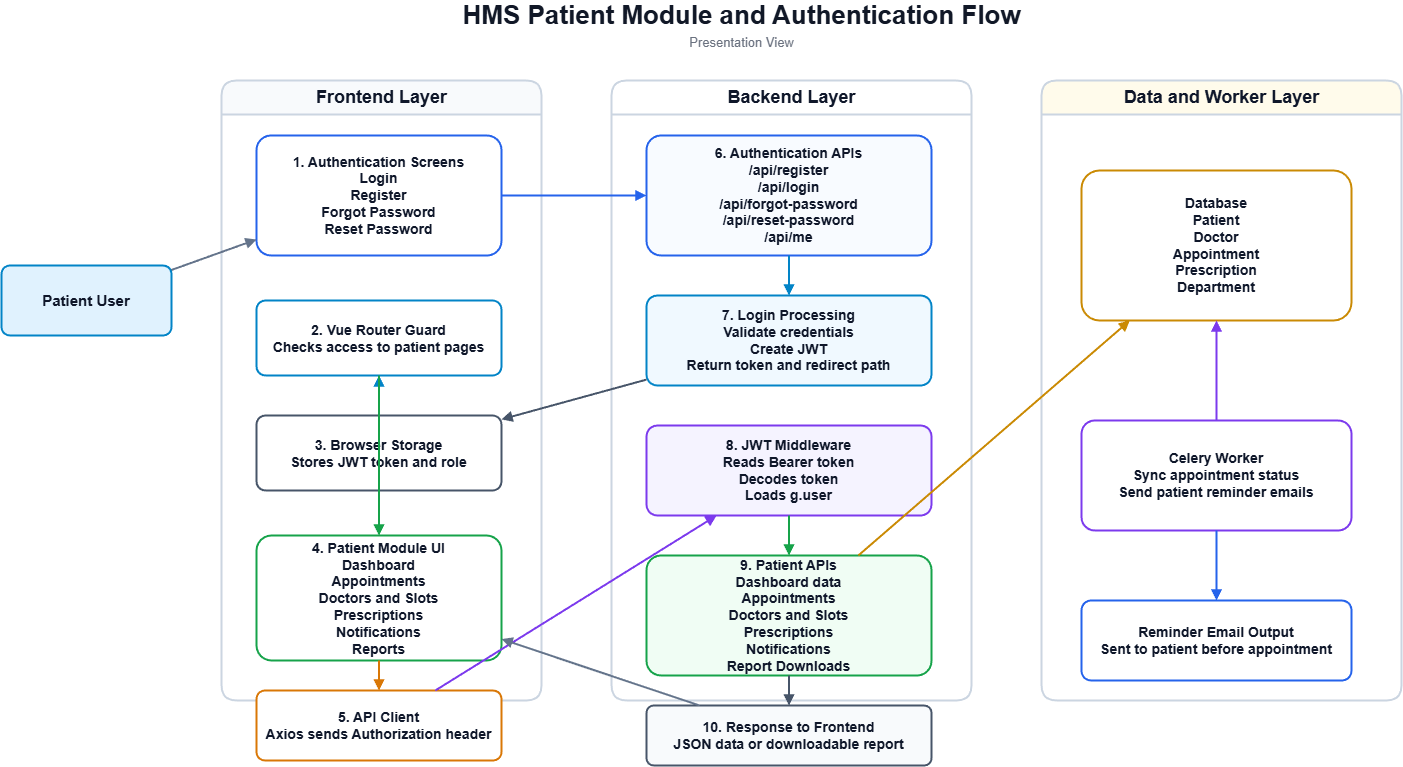

The diagram above was exported from draw.io. Its source (the exported page's mxGraphModel, read from the mxfile embedded in the PNG):
<mxGraphModel dx="1235" dy="938" grid="1" gridSize="10" guides="1" tooltips="1" connect="1" arrows="1" fold="1" page="1" pageScale="1" pageWidth="1600" pageHeight="900" math="0" shadow="0">
  <root>
    <mxCell id="0" />
    <mxCell id="1" parent="0" />
    <mxCell id="title" value="HMS Patient Module and Authentication Flow" style="text;html=1;strokeColor=none;fillColor=none;align=center;verticalAlign=middle;fontSize=26;fontStyle=1;fontColor=#111827;" parent="1" vertex="1">
      <mxGeometry x="420" y="20" width="760" height="30" as="geometry" />
    </mxCell>
    <mxCell id="subtitle" value="Presentation View" style="text;html=1;strokeColor=none;fillColor=none;align=center;verticalAlign=middle;fontSize=13;fontColor=#6B7280;" parent="1" vertex="1">
      <mxGeometry x="650" y="52" width="300" height="20" as="geometry" />
    </mxCell>
    <mxCell id="actor" value="Patient User" style="rounded=1;whiteSpace=wrap;html=1;arcSize=12;fillColor=#E0F2FE;strokeColor=#0284C7;strokeWidth=2;fontSize=15;fontStyle=1;fontColor=#0F172A;" parent="1" vertex="1">
      <mxGeometry x="60" y="285" width="170" height="70" as="geometry" />
    </mxCell>
    <mxCell id="frontend" value="Frontend Layer" style="swimlane;html=1;rounded=1;strokeColor=#CBD5E1;strokeWidth=2;fillColor=#F8FAFC;fontSize=18;fontStyle=1;fontColor=#0F172A;horizontal=1;startSize=34;" parent="1" vertex="1">
      <mxGeometry x="280" y="100" width="320" height="620" as="geometry" />
    </mxCell>
    <mxCell id="f1" value="1. Authentication Screens&#10;Login&#10;Register&#10;Forgot Password&#10;Reset Password" style="rounded=1;whiteSpace=wrap;html=1;arcSize=12;fillColor=#FFFFFF;strokeColor=#2563EB;strokeWidth=2;fontSize=14;fontStyle=1;fontColor=#0F172A;" parent="frontend" vertex="1">
      <mxGeometry x="35" y="55" width="245" height="120" as="geometry" />
    </mxCell>
    <mxCell id="f2" value="2. Vue Router Guard&#10;Checks access to patient pages" style="rounded=1;whiteSpace=wrap;html=1;arcSize=12;fillColor=#FFFFFF;strokeColor=#0284C7;strokeWidth=2;fontSize=14;fontStyle=1;fontColor=#0F172A;" parent="frontend" vertex="1">
      <mxGeometry x="35" y="220" width="245" height="75" as="geometry" />
    </mxCell>
    <mxCell id="f3" value="3. Browser Storage&#10;Stores JWT token and role" style="rounded=1;whiteSpace=wrap;html=1;arcSize=12;fillColor=#FFFFFF;strokeColor=#475569;strokeWidth=2;fontSize=14;fontStyle=1;fontColor=#0F172A;" parent="frontend" vertex="1">
      <mxGeometry x="35" y="335" width="245" height="75" as="geometry" />
    </mxCell>
    <mxCell id="f4" value="4. Patient Module UI&#10;Dashboard&#10;Appointments&#10;Doctors and Slots&#10;Prescriptions&#10;Notifications&#10;Reports" style="rounded=1;whiteSpace=wrap;html=1;arcSize=12;fillColor=#FFFFFF;strokeColor=#16A34A;strokeWidth=2;fontSize=14;fontStyle=1;fontColor=#0F172A;" parent="frontend" vertex="1">
      <mxGeometry x="35" y="455" width="245" height="125" as="geometry" />
    </mxCell>
    <mxCell id="f5" value="5. API Client&#10;Axios sends Authorization header" style="rounded=1;whiteSpace=wrap;html=1;arcSize=12;fillColor=#FFFFFF;strokeColor=#D97706;strokeWidth=2;fontSize=14;fontStyle=1;fontColor=#0F172A;" parent="frontend" vertex="1">
      <mxGeometry x="35" y="610" width="245" height="70" as="geometry" />
    </mxCell>
    <mxCell id="backend" value="Backend Layer" style="swimlane;html=1;rounded=1;strokeColor=#CBD5E1;strokeWidth=2;fillColor=#FFFFFF;fontSize=18;fontStyle=1;fontColor=#0F172A;horizontal=1;startSize=34;" parent="1" vertex="1">
      <mxGeometry x="670" y="100" width="360" height="620" as="geometry" />
    </mxCell>
    <mxCell id="b1" value="6. Authentication APIs&#10;/api/register&#10;/api/login&#10;/api/forgot-password&#10;/api/reset-password&#10;/api/me" style="rounded=1;whiteSpace=wrap;html=1;arcSize=12;fillColor=#F8FBFF;strokeColor=#2563EB;strokeWidth=2;fontSize=14;fontStyle=1;fontColor=#0F172A;" parent="backend" vertex="1">
      <mxGeometry x="35" y="55" width="285" height="120" as="geometry" />
    </mxCell>
    <mxCell id="b2" value="7. Login Processing&#10;Validate credentials&#10;Create JWT&#10;Return token and redirect path" style="rounded=1;whiteSpace=wrap;html=1;arcSize=12;fillColor=#F0F9FF;strokeColor=#0284C7;strokeWidth=2;fontSize=14;fontStyle=1;fontColor=#0F172A;" parent="backend" vertex="1">
      <mxGeometry x="35" y="215" width="285" height="90" as="geometry" />
    </mxCell>
    <mxCell id="b3" value="8. JWT Middleware&#10;Reads Bearer token&#10;Decodes token&#10;Loads g.user" style="rounded=1;whiteSpace=wrap;html=1;arcSize=12;fillColor=#F5F3FF;strokeColor=#7C3AED;strokeWidth=2;fontSize=14;fontStyle=1;fontColor=#0F172A;" parent="backend" vertex="1">
      <mxGeometry x="35" y="345" width="285" height="90" as="geometry" />
    </mxCell>
    <mxCell id="b4" value="9. Patient APIs&#10;Dashboard data&#10;Appointments&#10;Doctors and Slots&#10;Prescriptions&#10;Notifications&#10;Report Downloads" style="rounded=1;whiteSpace=wrap;html=1;arcSize=12;fillColor=#F0FDF4;strokeColor=#16A34A;strokeWidth=2;fontSize=14;fontStyle=1;fontColor=#0F172A;" parent="backend" vertex="1">
      <mxGeometry x="35" y="475" width="285" height="120" as="geometry" />
    </mxCell>
    <mxCell id="b5" value="10. Response to Frontend&#10;JSON data or downloadable report" style="rounded=1;whiteSpace=wrap;html=1;arcSize=12;fillColor=#F8FAFC;strokeColor=#475569;strokeWidth=2;fontSize=14;fontStyle=1;fontColor=#0F172A;" parent="backend" vertex="1">
      <mxGeometry x="35" y="625" width="285" height="60" as="geometry" />
    </mxCell>
    <mxCell id="dataLane" value="Data and Worker Layer" style="swimlane;html=1;rounded=1;strokeColor=#CBD5E1;strokeWidth=2;fillColor=#FFFBEB;fontSize=18;fontStyle=1;fontColor=#0F172A;horizontal=1;startSize=34;" parent="1" vertex="1">
      <mxGeometry x="1100" y="100" width="360" height="620" as="geometry" />
    </mxCell>
    <mxCell id="d1" value="Database&#10;Patient&#10;Doctor&#10;Appointment&#10;Prescription&#10;Department" style="rounded=1;whiteSpace=wrap;html=1;arcSize=12;fillColor=#FFFFFF;strokeColor=#CA8A04;strokeWidth=2;fontSize=14;fontStyle=1;fontColor=#0F172A;" parent="dataLane" vertex="1">
      <mxGeometry x="40" y="90" width="270" height="150" as="geometry" />
    </mxCell>
    <mxCell id="w1" value="Celery Worker&#10;Sync appointment status&#10;Send patient reminder emails" style="rounded=1;whiteSpace=wrap;html=1;arcSize=12;fillColor=#FFFFFF;strokeColor=#7C3AED;strokeWidth=2;fontSize=14;fontStyle=1;fontColor=#0F172A;" parent="dataLane" vertex="1">
      <mxGeometry x="40" y="340" width="270" height="110" as="geometry" />
    </mxCell>
    <mxCell id="email" value="Reminder Email Output&#10;Sent to patient before appointment" style="rounded=1;whiteSpace=wrap;html=1;arcSize=12;fillColor=#FFFFFF;strokeColor=#2563EB;strokeWidth=2;fontSize=14;fontStyle=1;fontColor=#0F172A;" parent="dataLane" vertex="1">
      <mxGeometry x="40" y="520" width="270" height="80" as="geometry" />
    </mxCell>
    <mxCell id="e1" style="rounded=0;orthogonalLoop=1;jettySize=auto;html=1;endArrow=block;endFill=1;strokeWidth=2;strokeColor=#64748B;" parent="1" source="actor" target="f1" edge="1">
      <mxGeometry relative="1" as="geometry" />
    </mxCell>
    <mxCell id="e2" style="rounded=0;orthogonalLoop=1;jettySize=auto;html=1;endArrow=block;endFill=1;strokeWidth=2;strokeColor=#2563EB;" parent="1" source="f1" target="b1" edge="1">
      <mxGeometry relative="1" as="geometry" />
    </mxCell>
    <mxCell id="e3" style="rounded=0;orthogonalLoop=1;jettySize=auto;html=1;endArrow=block;endFill=1;strokeWidth=2;strokeColor=#0284C7;" parent="1" source="b1" target="b2" edge="1">
      <mxGeometry relative="1" as="geometry" />
    </mxCell>
    <mxCell id="e4" style="rounded=0;orthogonalLoop=1;jettySize=auto;html=1;endArrow=block;endFill=1;strokeWidth=2;strokeColor=#475569;" parent="1" source="b2" target="f3" edge="1">
      <mxGeometry relative="1" as="geometry" />
    </mxCell>
    <mxCell id="e5" style="rounded=0;orthogonalLoop=1;jettySize=auto;html=1;endArrow=block;endFill=1;strokeWidth=2;strokeColor=#0284C7;" parent="1" source="f3" target="f2" edge="1">
      <mxGeometry relative="1" as="geometry" />
    </mxCell>
    <mxCell id="e6" style="rounded=0;orthogonalLoop=1;jettySize=auto;html=1;endArrow=block;endFill=1;strokeWidth=2;strokeColor=#16A34A;" parent="1" source="f2" target="f4" edge="1">
      <mxGeometry relative="1" as="geometry" />
    </mxCell>
    <mxCell id="e7" style="rounded=0;orthogonalLoop=1;jettySize=auto;html=1;endArrow=block;endFill=1;strokeWidth=2;strokeColor=#D97706;" parent="1" source="f4" target="f5" edge="1">
      <mxGeometry relative="1" as="geometry" />
    </mxCell>
    <mxCell id="e8" style="rounded=0;orthogonalLoop=1;jettySize=auto;html=1;endArrow=block;endFill=1;strokeWidth=2;strokeColor=#7C3AED;" parent="1" source="f5" target="b3" edge="1">
      <mxGeometry relative="1" as="geometry" />
    </mxCell>
    <mxCell id="e9" style="rounded=0;orthogonalLoop=1;jettySize=auto;html=1;endArrow=block;endFill=1;strokeWidth=2;strokeColor=#16A34A;" parent="1" source="b3" target="b4" edge="1">
      <mxGeometry relative="1" as="geometry" />
    </mxCell>
    <mxCell id="e10" style="rounded=0;orthogonalLoop=1;jettySize=auto;html=1;endArrow=block;endFill=1;strokeWidth=2;strokeColor=#CA8A04;" parent="1" source="b4" target="d1" edge="1">
      <mxGeometry relative="1" as="geometry" />
    </mxCell>
    <mxCell id="e11" style="rounded=0;orthogonalLoop=1;jettySize=auto;html=1;endArrow=block;endFill=1;strokeWidth=2;strokeColor=#475569;" parent="1" source="b4" target="b5" edge="1">
      <mxGeometry relative="1" as="geometry" />
    </mxCell>
    <mxCell id="e12" style="rounded=0;orthogonalLoop=1;jettySize=auto;html=1;endArrow=block;endFill=1;strokeWidth=2;strokeColor=#64748B;" parent="1" source="b5" target="f4" edge="1">
      <mxGeometry relative="1" as="geometry" />
    </mxCell>
    <mxCell id="e13" style="rounded=0;orthogonalLoop=1;jettySize=auto;html=1;endArrow=block;endFill=1;strokeWidth=2;strokeColor=#7C3AED;" parent="1" source="w1" target="d1" edge="1">
      <mxGeometry relative="1" as="geometry" />
    </mxCell>
    <mxCell id="e14" style="rounded=0;orthogonalLoop=1;jettySize=auto;html=1;endArrow=block;endFill=1;strokeWidth=2;strokeColor=#2563EB;" parent="1" source="w1" target="email" edge="1">
      <mxGeometry relative="1" as="geometry" />
    </mxCell>
  </root>
</mxGraphModel>